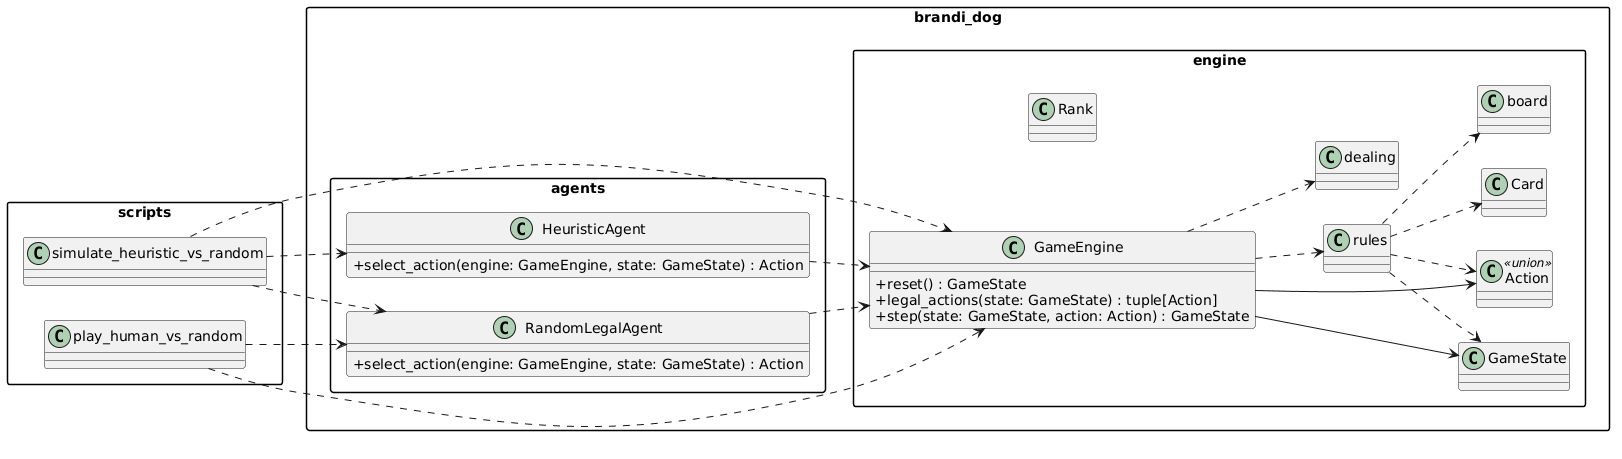

The diagram above was rendered by PlantUML. Its source (embedded in the PNG):
@startuml
left to right direction
skinparam packageStyle rectangle
skinparam classAttributeIconSize 0

package "brandi_dog.engine" {
  class GameEngine {
    +reset() : GameState
    +legal_actions(state: GameState) : tuple[Action]
    +step(state: GameState, action: Action) : GameState
  }

  class GameState
  class Action <<union>>
  class Card
  class Rank
  class "rules" as Rules
  class "board" as Board
  class "dealing" as Dealing
}

package "brandi_dog.agents" {
  class HeuristicAgent {
    +select_action(engine: GameEngine, state: GameState) : Action
  }
  class RandomLegalAgent {
    +select_action(engine: GameEngine, state: GameState) : Action
  }
}

package "scripts" {
  class simulate_heuristic_vs_random
  class play_human_vs_random
}

GameEngine --> GameState
GameEngine --> Action
GameEngine ..> Rules
GameEngine ..> Dealing
Rules ..> Board
Rules ..> Card
Rules ..> Action
Rules ..> GameState

HeuristicAgent ..> GameEngine
RandomLegalAgent ..> GameEngine

simulate_heuristic_vs_random ..> GameEngine
simulate_heuristic_vs_random ..> HeuristicAgent
simulate_heuristic_vs_random ..> RandomLegalAgent
play_human_vs_random ..> GameEngine
play_human_vs_random ..> RandomLegalAgent
@enduml